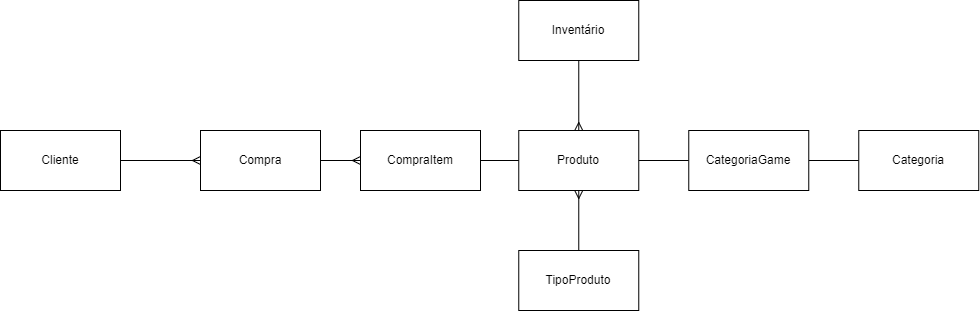

The diagram above was exported from draw.io. Its source (the exported page's mxGraphModel, read from the mxfile embedded in the PNG):
<mxGraphModel dx="507" dy="475" grid="1" gridSize="10" guides="1" tooltips="1" connect="1" arrows="1" fold="1" page="1" pageScale="3" pageWidth="827" pageHeight="1169" math="0" shadow="0">
  <root>
    <mxCell id="0" />
    <mxCell id="1" parent="0" />
    <mxCell id="10" style="edgeStyle=none;html=1;entryX=0;entryY=0.5;entryDx=0;entryDy=0;startArrow=none;startFill=0;endArrow=ERmany;endFill=0;" edge="1" parent="1" source="5" target="9">
      <mxGeometry relative="1" as="geometry" />
    </mxCell>
    <mxCell id="5" value="Cliente" style="rounded=0;whiteSpace=wrap;html=1;" vertex="1" parent="1">
      <mxGeometry x="130" y="260" width="120" height="60" as="geometry" />
    </mxCell>
    <mxCell id="8" style="edgeStyle=none;html=1;endArrow=none;endFill=0;startArrow=ERmany;startFill=0;" edge="1" parent="1" source="6" target="7">
      <mxGeometry relative="1" as="geometry" />
    </mxCell>
    <mxCell id="6" value="Produto" style="rounded=0;whiteSpace=wrap;html=1;" vertex="1" parent="1">
      <mxGeometry x="648.26" y="260" width="120" height="60" as="geometry" />
    </mxCell>
    <mxCell id="7" value="TipoProduto" style="rounded=0;whiteSpace=wrap;html=1;" vertex="1" parent="1">
      <mxGeometry x="648.26" y="380" width="120" height="60" as="geometry" />
    </mxCell>
    <mxCell id="9" value="Compra" style="rounded=0;whiteSpace=wrap;html=1;" vertex="1" parent="1">
      <mxGeometry x="330" y="260" width="120" height="60" as="geometry" />
    </mxCell>
    <mxCell id="11" style="edgeStyle=none;html=1;startArrow=none;startFill=0;endArrow=ERmany;endFill=0;entryX=0;entryY=0.5;entryDx=0;entryDy=0;" edge="1" parent="1" source="9" target="27">
      <mxGeometry relative="1" as="geometry">
        <mxPoint x="450" y="239.5" as="sourcePoint" />
        <mxPoint x="530" y="300" as="targetPoint" />
      </mxGeometry>
    </mxCell>
    <mxCell id="21" value="&lt;br&gt;" style="edgeLabel;html=1;align=center;verticalAlign=middle;resizable=0;points=[];" vertex="1" connectable="0" parent="11">
      <mxGeometry x="0.7662" y="1" relative="1" as="geometry">
        <mxPoint as="offset" />
      </mxGeometry>
    </mxCell>
    <mxCell id="13" style="edgeStyle=none;html=1;startArrow=none;startFill=0;endArrow=ERmany;endFill=0;" edge="1" parent="1" source="12" target="6">
      <mxGeometry relative="1" as="geometry" />
    </mxCell>
    <mxCell id="12" value="Inventário" style="rounded=0;whiteSpace=wrap;html=1;" vertex="1" parent="1">
      <mxGeometry x="648.26" y="130" width="120" height="60" as="geometry" />
    </mxCell>
    <mxCell id="15" style="edgeStyle=none;html=1;entryX=1;entryY=0.5;entryDx=0;entryDy=0;startArrow=none;startFill=0;endArrow=none;endFill=0;" edge="1" parent="1" source="14" target="6">
      <mxGeometry relative="1" as="geometry" />
    </mxCell>
    <mxCell id="26" style="edgeStyle=none;html=1;entryX=0;entryY=0.5;entryDx=0;entryDy=0;startArrow=none;startFill=0;endArrow=none;endFill=0;" edge="1" parent="1" source="14" target="24">
      <mxGeometry relative="1" as="geometry" />
    </mxCell>
    <mxCell id="14" value="CategoriaGame" style="rounded=0;whiteSpace=wrap;html=1;" vertex="1" parent="1">
      <mxGeometry x="818.26" y="260" width="120" height="60" as="geometry" />
    </mxCell>
    <mxCell id="24" value="Categoria" style="rounded=0;whiteSpace=wrap;html=1;" vertex="1" parent="1">
      <mxGeometry x="988.26" y="260" width="120" height="60" as="geometry" />
    </mxCell>
    <mxCell id="28" style="edgeStyle=none;html=1;entryX=0;entryY=0.5;entryDx=0;entryDy=0;startArrow=none;startFill=0;endArrow=none;endFill=0;" edge="1" parent="1" source="27" target="6">
      <mxGeometry relative="1" as="geometry" />
    </mxCell>
    <mxCell id="27" value="CompraItem" style="rounded=0;whiteSpace=wrap;html=1;" vertex="1" parent="1">
      <mxGeometry x="490" y="260" width="120" height="60" as="geometry" />
    </mxCell>
  </root>
</mxGraphModel>